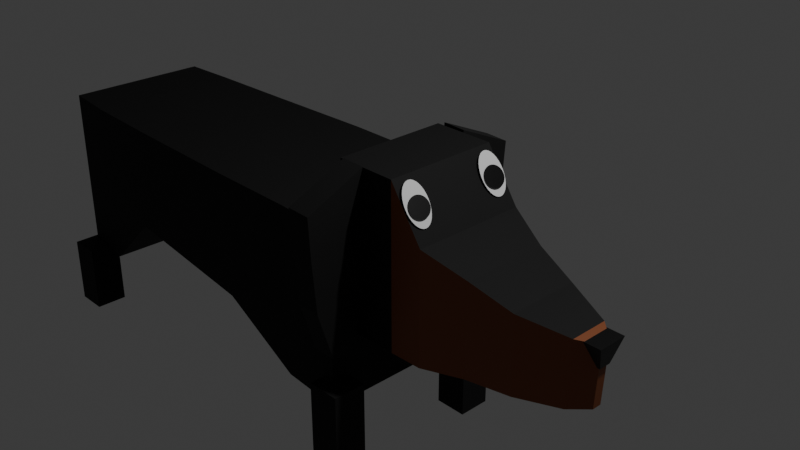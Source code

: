 # Source: Dog.blend  (saved by Blender 4.4.32; exported with 4.5.12 LTS)
import bpy
from mathutils import Matrix  # noqa: F401  (used for matrix-valued properties, if any)

bpy.ops.wm.read_factory_settings(use_empty=True)
scene = bpy.context.scene
scene.name = 'Scene'

# ---- collections
col_collection = bpy.data.collections.new('Collection'); scene.collection.children.link(col_collection)

# ---- materials (node trees are filled in below, after node groups)
mat_body = bpy.data.materials.new('Body')
mat_jaw = bpy.data.materials.new('Jaw')
mat_nose = bpy.data.materials.new('Nose')
mat_pupils = bpy.data.materials.new('Pupils')

# ---- material node trees
mat_body.use_nodes = True; mat_body.node_tree.nodes.clear()
_N = mat_body.node_tree.nodes; _L = mat_body.node_tree.links
n0 = _N.new('ShaderNodeBsdfPrincipled'); n0.name = 'Principled BSDF'; n0.location = (10, 300)
n0.inputs[0].default_value = (0.0, 0.0, 0.0, 1.0)
n0.inputs[2].default_value = 0.8409
n1 = _N.new('ShaderNodeOutputMaterial'); n1.name = 'Material Output'; n1.location = (300, 300)
_L.new(n0.outputs[0], n1.inputs[0])
n1.is_active_output = True
mat_jaw.use_nodes = True; mat_jaw.node_tree.nodes.clear()
_N = mat_jaw.node_tree.nodes; _L = mat_jaw.node_tree.links
n0 = _N.new('ShaderNodeBsdfPrincipled'); n0.name = 'Principled BSDF'; n0.location = (10, 300)
n0.inputs[0].default_value = (0.2254, 0.06016, 0.01434, 1.0)
n1 = _N.new('ShaderNodeOutputMaterial'); n1.name = 'Material Output'; n1.location = (300, 300)
_L.new(n0.outputs[0], n1.inputs[0])
n1.is_active_output = True
mat_nose.use_nodes = True; mat_nose.node_tree.nodes.clear()
_N = mat_nose.node_tree.nodes; _L = mat_nose.node_tree.links
n0 = _N.new('ShaderNodeBsdfPrincipled'); n0.name = 'Principled BSDF'; n0.location = (10, 300)
n0.inputs[0].default_value = (0.0, 0.0, 0.0, 1.0)
n0.inputs[2].default_value = 0.4091
n1 = _N.new('ShaderNodeOutputMaterial'); n1.name = 'Material Output'; n1.location = (300, 300)
_L.new(n0.outputs[0], n1.inputs[0])
n1.is_active_output = True
mat_pupils.use_nodes = True; mat_pupils.node_tree.nodes.clear()
_N = mat_pupils.node_tree.nodes; _L = mat_pupils.node_tree.links
n0 = _N.new('ShaderNodeBsdfPrincipled'); n0.name = 'Principled BSDF'; n0.location = (10, 300)
n0.inputs[0].default_value = (0.0, 0.0, 0.0, 1.0)
n0.inputs[2].default_value = 0.4091
n1 = _N.new('ShaderNodeOutputMaterial'); n1.name = 'Material Output'; n1.location = (300, 300)
_L.new(n0.outputs[0], n1.inputs[0])
n1.is_active_output = True

# ---- world
world_world = bpy.data.worlds.new('World'); scene.world = world_world
world_world.use_nodes = True; world_world.node_tree.nodes.clear()
_N = world_world.node_tree.nodes; _L = world_world.node_tree.links
n0 = _N.new('ShaderNodeOutputWorld'); n0.name = 'World Output'; n0.location = (300, 300)
n1 = _N.new('ShaderNodeBackground'); n1.name = 'Background'; n1.location = (10, 300)
n1.inputs[0].default_value = (0.05088, 0.05088, 0.05088, 1.0)
_L.new(n1.outputs[0], n0.inputs[0])
n0.is_active_output = True
world_world.color = (0.05088, 0.05088, 0.05088)
world_world.sun_shadow_jitter_overblur = 0.0

# ---- cameras
cam_camera = bpy.data.cameras.new('Camera')
cam_camera.clip_end = 100.0
cam_camera.ortho_scale = 7.314

# ---- lights
light_light = bpy.data.lights.new('Light', 'POINT')
light_light.energy = 1000.0
light_light.shadow_soft_size = 0.1

# ---- meshes
me_cube_002 = bpy.data.meshes.new('Cube.002')
me_cube_002.from_pydata([(-0.6996, -1.0, -0.6417), (-0.6996, -1.0, 0.6417), (-0.6996, 1.0, -0.6417), (-0.6996, 1.0, 0.6417), (0.6505, 0.08249, 0.1233), (0.6194, 0.08249, -0.5725), (0.6194, -0.08249, -0.5725), (0.6505, -0.08249, 0.1233), (0.492, 0.3356, 0.1679), (0.4578, 0.3356, -0.5918), (0.4578, -0.3356, -0.5918), (0.492, -0.3356, 0.1679), (0.07774, 0.6241, -0.6041), (-0.3266, 0.7689, -0.6154), (0.06285, -0.6241, 0.2714), (-0.3233, -0.7689, 0.4422), (-0.3233, 0.7689, 0.4422), (0.06285, 0.6241, 0.2714), (-0.3266, -0.7689, -0.6154), (0.07774, -0.6241, -0.6041), (-1.016, 1.0, 1.211), (-1.016, 1.0, -0.6506), (-1.016, -1.0, -0.6506), (-1.016, -1.0, 1.211), (-1.591, 1.0, 1.211), (-1.591, 1.0, -0.6506), (-1.591, -1.0, -0.6506), (-1.591, -1.0, 1.211)], [], [(2, 0, 22, 21), (5, 4, 7, 6), (9, 8, 4, 5), (11, 10, 6, 7), (10, 9, 5, 6), (8, 11, 7, 4), (17, 14, 11, 8), (19, 12, 9, 10), (14, 19, 10, 11), (12, 17, 8, 9), (2, 3, 16, 13), (13, 16, 17, 12), (1, 0, 18, 15), (15, 18, 19, 14), (0, 2, 13, 18), (18, 13, 12, 19), (3, 1, 15, 16), (16, 15, 14, 17), (21, 22, 26, 25), (1, 3, 20, 23), (3, 2, 21, 20), (0, 1, 23, 22), (23, 20, 24, 27), (20, 21, 25, 24), (22, 23, 27, 26), (25, 26, 27, 24)])
me_cube_002.polygons.foreach_set('material_index', [1, 1, 1, 1, 1, 1, 0, 1, 1, 1, 1, 1, 1, 1, 1, 1, 0, 0, 0, 0, 1, 1, 0, 0, 0, 0])
_uv = me_cube_002.uv_layers.new(name='UVMap')
_uv.uv.foreach_set('vector', [0.375, 0.5, 0.375, 0.75, 0.375, 0.75, 0.375, 0.5, 0.375, 0.5, 0.625, 0.5, 0.625, 0.75, 0.375, 0.75, 0.375, 0.5, 0.625, 0.5, 0.625, 0.5, 0.375, 0.5, 0.625, 0.75, 0.375, 0.75, 0.375, 0.75, 0.625, 0.75, 0.375, 0.75, 0.375, 0.5, 0.375, 0.5, 0.375, 0.75, 0.625, 0.5, 0.625, 0.75, 0.625, 0.75, 0.625, 0.5, 0.625, 0.5, 0.625, 0.75, 0.625, 0.75, 0.625, 0.5, 0.375, 0.75, 0.375, 0.5, 0.375, 0.5, 0.375, 0.75, 0.625, 0.75, 0.375, 0.75, 0.375, 0.75, 0.625, 0.75, 0.375, 0.5, 0.625, 0.5, 0.625, 0.5, 0.375, 0.5, 0.375, 0.5, 0.625, 0.5, 0.625, 0.5, 0.375, 0.5, 0.375, 0.5, 0.625, 0.5, 0.625, 0.5, 0.375, 0.5, 0.625, 0.75, 0.375, 0.75, 0.375, 0.75, 0.625, 0.75, 0.625, 0.75, 0.375, 0.75, 0.375, 0.75, 0.625, 0.75, 0.375, 0.75, 0.375, 0.5, 0.375, 0.5, 0.375, 0.75, 0.375, 0.75, 0.375, 0.5, 0.375, 0.5, 0.375, 0.75, 0.625, 0.5, 0.625, 0.75, 0.625, 0.75, 0.625, 0.5, 0.625, 0.5, 0.625, 0.75, 0.625, 0.75, 0.625, 0.5, 0.375, 0.5, 0.375, 0.75, 0.375, 0.75, 0.375, 0.5, 0.625, 0.75, 0.625, 0.5, 0.625, 0.5, 0.625, 0.75, 0.625, 0.5, 0.375, 0.5, 0.375, 0.5, 0.625, 0.5, 0.375, 0.75, 0.625, 0.75, 0.625, 0.75, 0.375, 0.75, 0.625, 0.75, 0.625, 0.5, 0.625, 0.5, 0.625, 0.75, 0.625, 0.5, 0.375, 0.5, 0.375, 0.5, 0.625, 0.5, 0.375, 0.75, 0.625, 0.75, 0.625, 0.75, 0.375, 0.75, 0.375, 0.5, 0.375, 0.75, 0.625, 0.75, 0.625, 0.5])
me_cube_002.materials.append(mat_body)
me_cube_002.materials.append(mat_jaw)
me_cube_002.update()
me_plane = bpy.data.meshes.new('Plane')
me_plane.from_pydata([(0.1939, -1.074, -1.108), (0.1918, -0.8624, -1.103), (0.2133, -1.343, 0.5496), (0.224, -0.6762, 0.8546), (0.2055, -1.314, 0.09862), (0.1894, -1.25, -0.527), (0.1945, -0.6295, -0.5255), (0.1971, -0.6533, 0.1061)], [], [(4, 7, 3, 2), (0, 1, 6, 5), (5, 6, 7, 4)])
_uv = me_plane.uv_layers.new(name='UVMap')
_uv.uv.foreach_set('vector', [0.0, 0.6667, 1.0, 0.6667, 1.0, 1.0, 0.0, 1.0, 0.0, 0.0, 1.0, 0.0, 1.0, 0.3333, 0.0, 0.3333, 0.0, 0.3333, 1.0, 0.3333, 1.0, 0.6667, 0.0, 0.6667])
me_plane.materials.append(mat_body)
me_plane.update()
me_cube_003 = bpy.data.meshes.new('Cube.003')
me_cube_003.from_pydata([(-0.5086, -0.5086, -1.0), (-1.251, -1.251, 1.0), (-0.5086, 0.5086, -1.0), (-1.251, 1.251, 1.0), (0.5086, -0.5086, -1.0), (1.251, -1.251, 1.0), (0.5086, 0.5086, -1.0), (1.251, 1.251, 1.0)], [], [(0, 1, 3, 2), (2, 3, 7, 6), (6, 7, 5, 4), (4, 5, 1, 0), (2, 6, 4, 0), (7, 3, 1, 5)])
_uv = me_cube_003.uv_layers.new(name='UVMap')
_uv.uv.foreach_set('vector', [0.375, 0.0, 0.625, 0.0, 0.625, 0.25, 0.375, 0.25, 0.375, 0.25, 0.625, 0.25, 0.625, 0.5, 0.375, 0.5, 0.375, 0.5, 0.625, 0.5, 0.625, 0.75, 0.375, 0.75, 0.375, 0.75, 0.625, 0.75, 0.625, 1.0, 0.375, 1.0, 0.125, 0.5, 0.375, 0.5, 0.375, 0.75, 0.125, 0.75, 0.625, 0.5, 0.875, 0.5, 0.875, 0.75, 0.625, 0.75])
me_cube_003.materials.append(mat_nose)
me_cube_003.update()
me_cube_006 = bpy.data.meshes.new('Cube.006')
me_cube_006.from_pydata([(-1.016, -0.8256, -1.0), (-1.016, -0.8256, 1.0), (-1.003, 0.8658, -1.0), (-1.003, 0.8658, 1.0), (1.0, -1.0, -1.0), (1.0, -1.0, 1.0), (1.0, 1.0, -1.0), (1.0, 1.0, 1.0), (0.7009, 1.0, -1.0), (-0.4218, 0.9396, -0.2658), (-0.7504, 0.9195, -1.01), (-0.7504, 0.9195, 0.9903), (-0.3367, 0.9396, 1.0), (0.7009, 1.0, 1.0), (-0.7611, -0.8725, -1.01), (-0.4325, -0.9195, -0.2658), (0.6929, -0.953, -1.0), (0.6929, -0.953, 1.0), (-0.3474, -0.9195, 1.0), (-0.7611, -0.8725, 0.9903), (0.2982, 1.0, -0.4573), (0.2596, 1.0, 1.0), (0.2902, -0.9497, -0.4573), (0.2515, -0.9497, 1.0)], [], [(0, 1, 3, 2), (8, 13, 7, 6), (6, 7, 5, 4), (14, 19, 1, 0), (8, 6, 4, 16), (11, 3, 1, 19), (7, 13, 17, 5), (21, 12, 18, 23), (12, 11, 19, 18), (2, 10, 14, 0), (10, 9, 15, 14), (20, 8, 16, 22), (4, 5, 17, 16), (22, 23, 18, 15), (15, 18, 19, 14), (2, 3, 11, 10), (10, 11, 12, 9), (20, 21, 13, 8), (9, 12, 21, 20), (16, 17, 23, 22), (9, 20, 22, 15), (13, 21, 23, 17)])
_uv = me_cube_006.uv_layers.new(name='UVMap')
_uv.uv.foreach_set('vector', [0.375, 0.0, 0.625, 0.0, 0.625, 0.25, 0.375, 0.25, 0.375, 0.436, 0.625, 0.436, 0.625, 0.5, 0.375, 0.5, 0.375, 0.5, 0.625, 0.5, 0.625, 0.75, 0.375, 0.75, 0.375, 0.939, 0.625, 0.939, 0.625, 1.0, 0.375, 1.0, 0.311, 0.5, 0.375, 0.5, 0.375, 0.75, 0.311, 0.75, 0.814, 0.5, 0.875, 0.5, 0.875, 0.75, 0.814, 0.75, 0.625, 0.5, 0.689, 0.5, 0.689, 0.75, 0.625, 0.75, 0.7156, 0.5, 0.7515, 0.5, 0.7515, 0.75, 0.7156, 0.75, 0.7515, 0.5, 0.814, 0.5, 0.814, 0.75, 0.7515, 0.75, 0.125, 0.5, 0.186, 0.5, 0.186, 0.75, 0.125, 0.75, 0.186, 0.5, 0.2485, 0.5, 0.2485, 0.75, 0.186, 0.75, 0.2844, 0.5, 0.311, 0.5, 0.311, 0.75, 0.2844, 0.75, 0.375, 0.75, 0.625, 0.75, 0.625, 0.814, 0.375, 0.814, 0.375, 0.8406, 0.625, 0.8406, 0.625, 0.8765, 0.375, 0.8765, 0.375, 0.8765, 0.625, 0.8765, 0.625, 0.939, 0.375, 0.939, 0.375, 0.25, 0.625, 0.25, 0.625, 0.311, 0.375, 0.311, 0.375, 0.311, 0.625, 0.311, 0.625, 0.3735, 0.375, 0.3735, 0.375, 0.4094, 0.625, 0.4094, 0.625, 0.436, 0.375, 0.436, 0.375, 0.3735, 0.625, 0.3735, 0.625, 0.4094, 0.375, 0.4094, 0.375, 0.814, 0.625, 0.814, 0.625, 0.8406, 0.375, 0.8406, 0.2485, 0.5, 0.2844, 0.5, 0.2844, 0.75, 0.2485, 0.75, 0.689, 0.5, 0.7156, 0.5, 0.7156, 0.75, 0.689, 0.75])
me_cube_006.materials.append(mat_body)
me_cube_006.update()
me_cube_009 = bpy.data.meshes.new('Cube.009')
me_cube_009.from_pydata([(-1.0, -1.0, -1.0), (-1.0, -1.0, 1.0), (-1.0, 1.0, -1.0), (-1.0, 1.0, 1.0), (1.0, -1.0, -1.0), (1.0, -1.0, 1.0), (1.0, 1.0, -1.0), (1.0, 1.0, 1.0)], [], [(0, 1, 3, 2), (2, 3, 7, 6), (6, 7, 5, 4), (4, 5, 1, 0), (2, 6, 4, 0), (7, 3, 1, 5)])
_uv = me_cube_009.uv_layers.new(name='UVMap')
_uv.uv.foreach_set('vector', [0.375, 0.0, 0.625, 0.0, 0.625, 0.25, 0.375, 0.25, 0.375, 0.25, 0.625, 0.25, 0.625, 0.5, 0.375, 0.5, 0.375, 0.5, 0.625, 0.5, 0.625, 0.75, 0.375, 0.75, 0.375, 0.75, 0.625, 0.75, 0.625, 1.0, 0.375, 1.0, 0.125, 0.5, 0.375, 0.5, 0.375, 0.75, 0.125, 0.75, 0.625, 0.5, 0.875, 0.5, 0.875, 0.75, 0.625, 0.75])
me_cube_009.materials.append(mat_body)
me_cube_009.update()
me_cube_010 = bpy.data.meshes.new('Cube.010')
me_cube_010.from_pydata([(-1.0, -1.0, -1.0), (-1.0, -1.0, 1.0), (-1.0, 1.0, -1.0), (-1.0, 1.0, 1.0), (1.0, -1.0, -1.0), (1.0, -1.0, 1.0), (1.0, 1.0, -1.0), (1.0, 1.0, 1.0)], [], [(0, 1, 3, 2), (2, 3, 7, 6), (6, 7, 5, 4), (4, 5, 1, 0), (2, 6, 4, 0), (7, 3, 1, 5)])
_uv = me_cube_010.uv_layers.new(name='UVMap')
_uv.uv.foreach_set('vector', [0.375, 0.0, 0.625, 0.0, 0.625, 0.25, 0.375, 0.25, 0.375, 0.25, 0.625, 0.25, 0.625, 0.5, 0.375, 0.5, 0.375, 0.5, 0.625, 0.5, 0.625, 0.75, 0.375, 0.75, 0.375, 0.75, 0.625, 0.75, 0.625, 1.0, 0.375, 1.0, 0.125, 0.5, 0.375, 0.5, 0.375, 0.75, 0.125, 0.75, 0.625, 0.5, 0.875, 0.5, 0.875, 0.75, 0.625, 0.75])
me_cube_010.materials.append(mat_body)
me_cube_010.update()
me_cube_011 = bpy.data.meshes.new('Cube.011')
me_cube_011.from_pydata([(-1.0, -1.0, -1.0), (-1.0, -1.0, 1.0), (-1.0, 1.0, -1.0), (-1.0, 1.0, 1.0), (1.0, -1.0, -1.0), (1.0, -1.0, 1.0), (1.0, 1.0, -1.0), (1.0, 1.0, 1.0)], [], [(0, 1, 3, 2), (2, 3, 7, 6), (6, 7, 5, 4), (4, 5, 1, 0), (2, 6, 4, 0), (7, 3, 1, 5)])
_uv = me_cube_011.uv_layers.new(name='UVMap')
_uv.uv.foreach_set('vector', [0.375, 0.0, 0.625, 0.0, 0.625, 0.25, 0.375, 0.25, 0.375, 0.25, 0.625, 0.25, 0.625, 0.5, 0.375, 0.5, 0.375, 0.5, 0.625, 0.5, 0.625, 0.75, 0.375, 0.75, 0.375, 0.75, 0.625, 0.75, 0.625, 1.0, 0.375, 1.0, 0.125, 0.5, 0.375, 0.5, 0.375, 0.75, 0.125, 0.75, 0.625, 0.5, 0.875, 0.5, 0.875, 0.75, 0.625, 0.75])
me_cube_011.materials.append(mat_body)
me_cube_011.update()
me_cube_012 = bpy.data.meshes.new('Cube.012')
me_cube_012.from_pydata([(-1.0, -1.0, -1.0), (-1.0, -1.0, 1.0), (-1.0, 1.0, -1.0), (-1.0, 1.0, 1.0), (1.0, -1.0, -1.0), (1.0, -1.0, 1.0), (1.0, 1.0, -1.0), (1.0, 1.0, 1.0)], [], [(0, 1, 3, 2), (2, 3, 7, 6), (6, 7, 5, 4), (4, 5, 1, 0), (2, 6, 4, 0), (7, 3, 1, 5)])
_uv = me_cube_012.uv_layers.new(name='UVMap')
_uv.uv.foreach_set('vector', [0.375, 0.0, 0.625, 0.0, 0.625, 0.25, 0.375, 0.25, 0.375, 0.25, 0.625, 0.25, 0.625, 0.5, 0.375, 0.5, 0.375, 0.5, 0.625, 0.5, 0.625, 0.75, 0.375, 0.75, 0.375, 0.75, 0.625, 0.75, 0.625, 1.0, 0.375, 1.0, 0.125, 0.5, 0.375, 0.5, 0.375, 0.75, 0.125, 0.75, 0.625, 0.5, 0.875, 0.5, 0.875, 0.75, 0.625, 0.75])
me_cube_012.materials.append(mat_body)
me_cube_012.update()
me_circle_001 = bpy.data.meshes.new('Circle.001')
me_circle_001.from_pydata([(2.093, 0.4799, -1.174), (2.0, 0.4707, -1.174), (1.91, 0.4434, -1.174), (1.827, 0.3991, -1.174), (1.754, 0.3394, -1.174), (1.694, 0.2666, -1.174), (1.65, 0.1837, -1.174), (1.623, 0.09363, -1.174), (1.613, 1.24e-07, -1.174), (1.623, -0.09363, -1.174), (1.65, -0.1837, -1.174), (1.694, -0.2666, -1.174), (1.754, -0.3394, -1.174), (1.827, -0.3991, -1.174), (1.91, -0.4434, -1.174), (2.0, -0.4707, -1.174), (2.093, -0.4799, -1.174), (2.187, -0.4707, -1.174), (2.277, -0.4434, -1.174), (2.36, -0.3991, -1.174), (2.433, -0.3394, -1.174), (2.492, -0.2666, -1.174), (2.537, -0.1837, -1.174), (2.564, -0.09363, -1.174), (2.573, 1.24e-07, -1.174), (2.564, 0.09363, -1.174), (2.537, 0.1837, -1.174), (2.492, 0.2666, -1.174), (2.433, 0.3394, -1.174), (2.36, 0.3991, -1.174), (2.277, 0.4434, -1.174), (2.187, 0.4707, -1.174)], [], [(1, 2, 3, 4, 5, 6, 7, 8, 9, 10, 11, 12, 13, 14, 15, 16, 17, 18, 19, 20, 21, 22, 23, 24, 25, 26, 27, 28, 29, 30, 31, 0)])
_uv = me_circle_001.uv_layers.new(name='UVMap')
_uv.uv.foreach_set('vector', [0.0, 0.0, 0.0, 0.0, 0.0, 0.0, 0.0, 0.0, 0.0, 0.0, 0.0, 0.0, 0.0, 0.0, 0.0, 0.0, 0.0, 0.0, 0.0, 0.0, 0.0, 0.0, 0.0, 0.0, 0.0, 0.0, 0.0, 0.0, 0.0, 0.0, 0.0, 0.0, 0.0, 0.0, 0.0, 0.0, 0.0, 0.0, 0.0, 0.0, 0.0, 0.0, 0.0, 0.0, 0.0, 0.0, 0.0, 0.0, 0.0, 0.0, 0.0, 0.0, 0.0, 0.0, 0.0, 0.0, 0.0, 0.0, 0.0, 0.0, 0.0, 0.0, 0.0, 0.0])
me_circle_001.materials.append(mat_pupils)
me_circle_001.update()
me_circle_002 = bpy.data.meshes.new('Circle.002')
me_circle_002.from_pydata([(0.0, 1.0, 0.0), (-0.1951, 0.9808, 0.0), (-0.3827, 0.9239, 0.0), (-0.5556, 0.8315, 0.0), (-0.7071, 0.7071, 0.0), (-0.8315, 0.5556, 0.0), (-0.9239, 0.3827, 0.0), (-0.9808, 0.1951, 0.0), (-1.0, 0.0, 0.0), (-0.9808, -0.1951, 0.0), (-0.9239, -0.3827, 0.0), (-0.8315, -0.5556, 0.0), (-0.7071, -0.7071, 0.0), (-0.5556, -0.8315, 0.0), (-0.3827, -0.9239, 0.0), (-0.1951, -0.9808, 0.0), (0.0, -1.0, 0.0), (0.1951, -0.9808, 0.0), (0.3827, -0.9239, 0.0), (0.5556, -0.8315, 0.0), (0.7071, -0.7071, 0.0), (0.8315, -0.5556, 0.0), (0.9239, -0.3827, 0.0), (0.9808, -0.1951, 0.0), (1.0, 0.0, 0.0), (0.9808, 0.1951, 0.0), (0.9239, 0.3827, 0.0), (0.8315, 0.5556, 0.0), (0.7071, 0.7071, 0.0), (0.5556, 0.8315, 0.0), (0.3827, 0.9239, 0.0), (0.1951, 0.9808, 0.0)], [], [(1, 2, 3, 4, 5, 6, 7, 8, 9, 10, 11, 12, 13, 14, 15, 16, 17, 18, 19, 20, 21, 22, 23, 24, 25, 26, 27, 28, 29, 30, 31, 0)])
_uv = me_circle_002.uv_layers.new(name='UVMap')
_uv.uv.foreach_set('vector', [0.0, 0.0, 0.0, 0.0, 0.0, 0.0, 0.0, 0.0, 0.0, 0.0, 0.0, 0.0, 0.0, 0.0, 0.0, 0.0, 0.0, 0.0, 0.0, 0.0, 0.0, 0.0, 0.0, 0.0, 0.0, 0.0, 0.0, 0.0, 0.0, 0.0, 0.0, 0.0, 0.0, 0.0, 0.0, 0.0, 0.0, 0.0, 0.0, 0.0, 0.0, 0.0, 0.0, 0.0, 0.0, 0.0, 0.0, 0.0, 0.0, 0.0, 0.0, 0.0, 0.0, 0.0, 0.0, 0.0, 0.0, 0.0, 0.0, 0.0, 0.0, 0.0, 0.0, 0.0])
me_circle_002.update()

# ---- objects
ob_light = bpy.data.objects.new('Light', light_light)
ob_camera = bpy.data.objects.new('Camera', cam_camera)
ob_cube_001 = bpy.data.objects.new('Cube.001', me_cube_002)
ob_plane = bpy.data.objects.new('Plane', me_plane)
ob_cube = bpy.data.objects.new('Cube', me_cube_003)
ob_cube_003 = bpy.data.objects.new('Cube.003', me_cube_006)
ob_cube_005 = bpy.data.objects.new('Cube.005', me_cube_009)
ob_cube_006 = bpy.data.objects.new('Cube.006', me_cube_010)
ob_cube_007 = bpy.data.objects.new('Cube.007', me_cube_011)
ob_cube_002 = bpy.data.objects.new('Cube.002', me_cube_012)
ob_circle_001 = bpy.data.objects.new('Circle.001', me_circle_001)
ob_circle = bpy.data.objects.new('Circle', me_circle_002)

# ---- transforms, parenting, visibility, modifiers, constraints
ob_light.location = (4.076, 1.005, 5.904)
ob_light.rotation_euler = (0.6503, 0.05522, 1.866)
ob_light.lock_rotations_4d = False
ob_light.empty_display_type = 'ARROWS'
ob_light.color = (0.0, 0.0, 0.0, 0.0)
ob_light.lineart.crease_threshold = 0.0
ob_camera.location = (7.359, -6.926, 4.958)
ob_camera.rotation_euler = (1.109, 0.0, 0.8149)
ob_camera.lock_rotations_4d = False
ob_camera.empty_display_type = 'ARROWS'
ob_camera.color = (0.0, 0.0, 0.0, 0.0)
ob_camera.display_type = 'WIRE'
ob_camera.lineart.crease_threshold = 0.0
ob_cube_001.location = (1.849, -0.02034, -0.3728)
ob_cube_001.scale = (1.221, 0.655, 1.0)
ob_plane.location = (0.0, 0.0, -0.01134)
_m = ob_plane.modifiers.new('Solidify', 'SOLIDIFY')
_m.thickness = 0.27
_m = ob_plane.modifiers.new('Mirror', 'MIRROR')
_m.use_axis = (False, True, False)
ob_cube.location = (2.605, -0.01701, -0.3572)
ob_cube.scale = (0.08349, 0.1352, 0.1352)
ob_cube_003.location = (-2.397, -0.01387, -0.7657)
ob_cube_003.scale = (2.498, 1.0, 1.0)
ob_cube_005.location = (0.1158, -0.971, -2.049)
ob_cube_005.scale = (0.1921, 0.1921, 0.5593)
ob_cube_006.location = (-4.79, 0.7979, -2.152)
ob_cube_006.scale = (0.1921, 0.1921, 0.413)
ob_cube_007.location = (-4.79, -0.9304, -2.152)
ob_cube_007.scale = (0.1921, 0.1921, 0.413)
ob_cube_002.location = (0.1158, 0.8885, -2.049)
ob_cube_002.scale = (0.1921, 0.1921, 0.5593)
ob_circle_001.location = (0.7787, -0.5257, 1.182)
ob_circle_001.rotation_euler = (0.0, 0.9763, 0.0)
ob_circle_001.scale = (0.2481, 0.2724, 0.2481)
_m = ob_circle_001.modifiers.new('Mirror', 'MIRROR')
_m.use_axis = (False, True, False)
_m.mirror_object = ob_cube_001
ob_circle.location = (0.7981, -0.5279, 0.6101)
ob_circle.rotation_euler = (0.0, 1.029, 0.0)
ob_circle.scale = (0.2373, 0.1515, 0.2414)
_m = ob_circle.modifiers.new('Mirror', 'MIRROR')
_m.use_axis = (False, True, False)
_m.mirror_object = ob_cube_001

# ---- collection membership
col_collection.objects.link(ob_light)
col_collection.objects.link(ob_camera)
col_collection.objects.link(ob_cube_001)
col_collection.objects.link(ob_plane)
col_collection.objects.link(ob_cube)
col_collection.objects.link(ob_cube_003)
col_collection.objects.link(ob_cube_005)
col_collection.objects.link(ob_cube_006)
col_collection.objects.link(ob_cube_007)
col_collection.objects.link(ob_cube_002)
col_collection.objects.link(ob_circle_001)
col_collection.objects.link(ob_circle)

# ---- scene / render settings (as saved in the file)
scene.camera = ob_camera
scene.frame_start = 1; scene.frame_end = 250; scene.frame_set(1)
scene.render.engine = 'BLENDER_EEVEE_NEXT'
bpy.context.view_layer.update()
